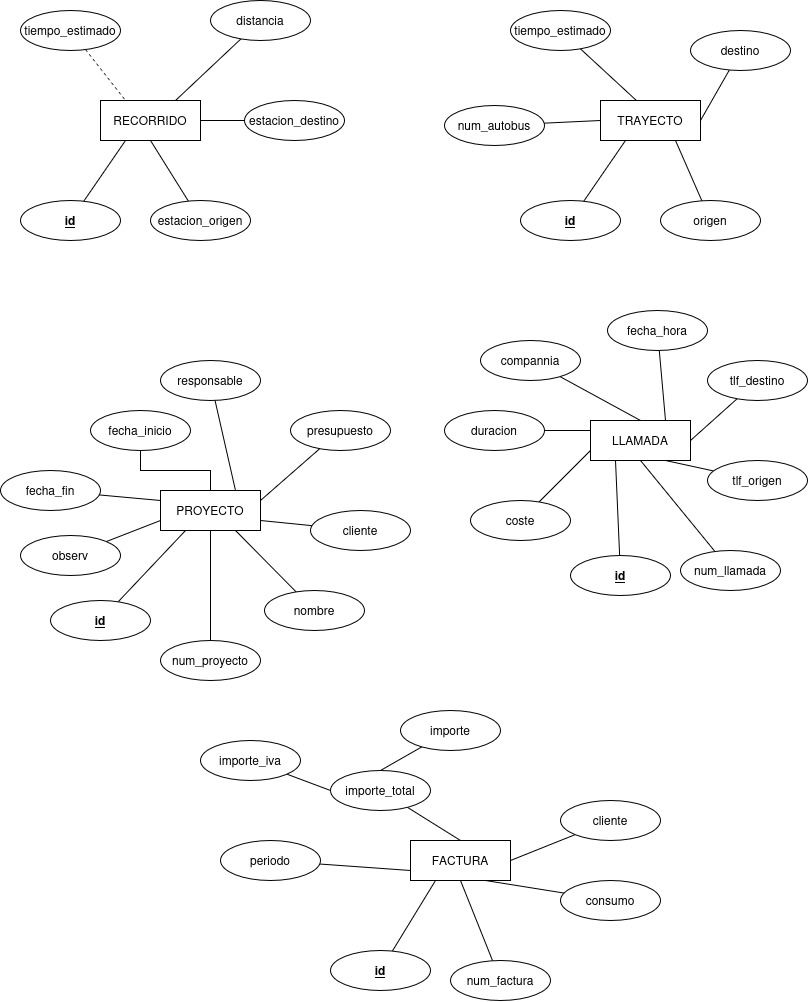

The diagram above was exported from draw.io. Its source (the exported page's mxGraphModel, read from the mxfile embedded in the PNG):
<mxGraphModel dx="943" dy="1136" grid="1" gridSize="10" guides="1" tooltips="1" connect="1" arrows="1" fold="1" page="1" pageScale="1" pageWidth="827" pageHeight="1169" math="0" shadow="0">
  <root>
    <mxCell id="0" />
    <mxCell id="1" parent="0" />
    <mxCell id="CHBY7UVC07MqroMSi0_L-4" parent="1" style="whiteSpace=wrap;html=1;align=center;" value="&lt;font face=&quot;Helvetica&quot;&gt;RECORRIDO&lt;/font&gt;" vertex="1">
      <mxGeometry height="40" width="100" x="120" y="130" as="geometry" />
    </mxCell>
    <mxCell id="CHBY7UVC07MqroMSi0_L-5" parent="1" style="whiteSpace=wrap;html=1;align=center;" value="TRAYECTO" vertex="1">
      <mxGeometry height="40" width="100" x="620" y="130" as="geometry" />
    </mxCell>
    <mxCell id="CHBY7UVC07MqroMSi0_L-6" parent="1" style="whiteSpace=wrap;html=1;align=center;" value="PROYECTO" vertex="1">
      <mxGeometry height="40" width="100" x="180" y="520" as="geometry" />
    </mxCell>
    <mxCell id="CHBY7UVC07MqroMSi0_L-7" parent="1" style="whiteSpace=wrap;html=1;align=center;" value="LLAMADA" vertex="1">
      <mxGeometry height="40" width="100" x="610" y="450" as="geometry" />
    </mxCell>
    <mxCell id="CHBY7UVC07MqroMSi0_L-8" parent="1" style="whiteSpace=wrap;html=1;align=center;" value="FACTURA" vertex="1">
      <mxGeometry height="40" width="100" x="430" y="870" as="geometry" />
    </mxCell>
    <mxCell id="CHBY7UVC07MqroMSi0_L-14" edge="1" parent="1" source="CHBY7UVC07MqroMSi0_L-9" style="rounded=0;orthogonalLoop=1;jettySize=auto;html=1;entryX=0.25;entryY=1;entryDx=0;entryDy=0;defaultLabelBackgroundColor=page;endArrow=none;endFill=0;" target="CHBY7UVC07MqroMSi0_L-4">
      <mxGeometry relative="1" as="geometry" />
    </mxCell>
    <mxCell id="CHBY7UVC07MqroMSi0_L-9" parent="1" style="ellipse;whiteSpace=wrap;html=1;align=center;fontStyle=4;" value="&lt;b&gt;id&lt;/b&gt;" vertex="1">
      <mxGeometry height="40" width="100" x="40" y="230" as="geometry" />
    </mxCell>
    <mxCell id="CHBY7UVC07MqroMSi0_L-15" edge="1" parent="1" source="CHBY7UVC07MqroMSi0_L-10" style="rounded=0;orthogonalLoop=1;jettySize=auto;html=1;entryX=0.5;entryY=1;entryDx=0;entryDy=0;defaultLabelBackgroundColor=page;endArrow=none;endFill=0;" target="CHBY7UVC07MqroMSi0_L-4">
      <mxGeometry relative="1" as="geometry" />
    </mxCell>
    <mxCell id="CHBY7UVC07MqroMSi0_L-10" parent="1" style="ellipse;whiteSpace=wrap;html=1;align=center;" value="estacion_origen" vertex="1">
      <mxGeometry height="40" width="100" x="170" y="230" as="geometry" />
    </mxCell>
    <mxCell id="CHBY7UVC07MqroMSi0_L-18" edge="1" parent="1" source="CHBY7UVC07MqroMSi0_L-11" style="rounded=0;orthogonalLoop=1;jettySize=auto;html=1;entryX=1;entryY=0.5;entryDx=0;entryDy=0;defaultLabelBackgroundColor=page;endArrow=none;endFill=0;" target="CHBY7UVC07MqroMSi0_L-4">
      <mxGeometry relative="1" as="geometry" />
    </mxCell>
    <mxCell id="CHBY7UVC07MqroMSi0_L-11" parent="1" style="ellipse;whiteSpace=wrap;html=1;align=center;" value="estacion_destino" vertex="1">
      <mxGeometry height="40" width="100" x="264" y="130" as="geometry" />
    </mxCell>
    <mxCell id="CHBY7UVC07MqroMSi0_L-19" edge="1" parent="1" source="CHBY7UVC07MqroMSi0_L-12" style="rounded=0;orthogonalLoop=1;jettySize=auto;html=1;entryX=0.75;entryY=0;entryDx=0;entryDy=0;defaultLabelBackgroundColor=page;endArrow=none;endFill=0;" target="CHBY7UVC07MqroMSi0_L-4">
      <mxGeometry relative="1" as="geometry" />
    </mxCell>
    <mxCell id="CHBY7UVC07MqroMSi0_L-12" parent="1" style="ellipse;whiteSpace=wrap;html=1;align=center;" value="distancia" vertex="1">
      <mxGeometry height="40" width="100" x="230" y="30" as="geometry" />
    </mxCell>
    <mxCell id="CHBY7UVC07MqroMSi0_L-20" edge="1" parent="1" source="CHBY7UVC07MqroMSi0_L-13" style="rounded=0;orthogonalLoop=1;jettySize=auto;html=1;entryX=0.25;entryY=0;entryDx=0;entryDy=0;defaultLabelBackgroundColor=page;endArrow=none;endFill=0;dashed=1;" target="CHBY7UVC07MqroMSi0_L-4">
      <mxGeometry relative="1" as="geometry" />
    </mxCell>
    <mxCell id="CHBY7UVC07MqroMSi0_L-13" parent="1" style="ellipse;whiteSpace=wrap;html=1;align=center;" value="tiempo_estimado" vertex="1">
      <mxGeometry height="40" width="100" x="40" y="40" as="geometry" />
    </mxCell>
    <mxCell id="CHBY7UVC07MqroMSi0_L-26" edge="1" parent="1" source="CHBY7UVC07MqroMSi0_L-21" style="rounded=0;orthogonalLoop=1;jettySize=auto;html=1;entryX=0.25;entryY=1;entryDx=0;entryDy=0;defaultLabelBackgroundColor=page;endArrow=none;endFill=0;" target="CHBY7UVC07MqroMSi0_L-5">
      <mxGeometry relative="1" as="geometry" />
    </mxCell>
    <mxCell id="CHBY7UVC07MqroMSi0_L-21" parent="1" style="ellipse;whiteSpace=wrap;html=1;align=center;fontStyle=4;" value="&lt;b&gt;id&lt;/b&gt;" vertex="1">
      <mxGeometry height="40" width="100" x="540" y="230" as="geometry" />
    </mxCell>
    <mxCell id="CHBY7UVC07MqroMSi0_L-27" edge="1" parent="1" source="CHBY7UVC07MqroMSi0_L-22" style="rounded=0;orthogonalLoop=1;jettySize=auto;html=1;entryX=0.75;entryY=1;entryDx=0;entryDy=0;defaultLabelBackgroundColor=page;endArrow=none;endFill=0;" target="CHBY7UVC07MqroMSi0_L-5">
      <mxGeometry relative="1" as="geometry" />
    </mxCell>
    <mxCell id="CHBY7UVC07MqroMSi0_L-22" parent="1" style="ellipse;whiteSpace=wrap;html=1;align=center;" value="origen" vertex="1">
      <mxGeometry height="40" width="100" x="680" y="230" as="geometry" />
    </mxCell>
    <mxCell id="CHBY7UVC07MqroMSi0_L-23" parent="1" style="ellipse;whiteSpace=wrap;html=1;align=center;" value="tiempo_estimado" vertex="1">
      <mxGeometry height="40" width="100" x="530" y="40" as="geometry" />
    </mxCell>
    <mxCell id="CHBY7UVC07MqroMSi0_L-28" edge="1" parent="1" source="CHBY7UVC07MqroMSi0_L-24" style="rounded=0;orthogonalLoop=1;jettySize=auto;html=1;entryX=1;entryY=0.5;entryDx=0;entryDy=0;defaultLabelBackgroundColor=page;endArrow=none;endFill=0;" target="CHBY7UVC07MqroMSi0_L-5">
      <mxGeometry relative="1" as="geometry" />
    </mxCell>
    <mxCell id="CHBY7UVC07MqroMSi0_L-24" parent="1" style="ellipse;whiteSpace=wrap;html=1;align=center;" value="destino" vertex="1">
      <mxGeometry height="40" width="100" x="710" y="60" as="geometry" />
    </mxCell>
    <mxCell id="CHBY7UVC07MqroMSi0_L-30" edge="1" parent="1" source="CHBY7UVC07MqroMSi0_L-25" style="rounded=0;orthogonalLoop=1;jettySize=auto;html=1;entryX=0;entryY=0.5;entryDx=0;entryDy=0;defaultLabelBackgroundColor=page;endArrow=none;endFill=0;" target="CHBY7UVC07MqroMSi0_L-5">
      <mxGeometry relative="1" as="geometry" />
    </mxCell>
    <mxCell id="CHBY7UVC07MqroMSi0_L-25" parent="1" style="ellipse;whiteSpace=wrap;html=1;align=center;" value="num_autobus" vertex="1">
      <mxGeometry height="40" width="100" x="464" y="135" as="geometry" />
    </mxCell>
    <mxCell id="CHBY7UVC07MqroMSi0_L-29" edge="1" parent="1" source="CHBY7UVC07MqroMSi0_L-23" style="rounded=0;orthogonalLoop=1;jettySize=auto;html=1;entryX=0.356;entryY=-0.007;entryDx=0;entryDy=0;entryPerimeter=0;defaultLabelBackgroundColor=page;endArrow=none;endFill=0;" target="CHBY7UVC07MqroMSi0_L-5">
      <mxGeometry relative="1" as="geometry" />
    </mxCell>
    <mxCell id="CHBY7UVC07MqroMSi0_L-40" edge="1" parent="1" source="CHBY7UVC07MqroMSi0_L-31" style="rounded=0;orthogonalLoop=1;jettySize=auto;html=1;entryX=0.25;entryY=1;entryDx=0;entryDy=0;defaultLabelBackgroundColor=page;endArrow=none;endFill=0;" target="CHBY7UVC07MqroMSi0_L-6">
      <mxGeometry relative="1" as="geometry" />
    </mxCell>
    <mxCell id="CHBY7UVC07MqroMSi0_L-31" parent="1" style="ellipse;whiteSpace=wrap;html=1;align=center;fontStyle=4;" value="&lt;b&gt;id&lt;/b&gt;" vertex="1">
      <mxGeometry height="40" width="100" x="70" y="630" as="geometry" />
    </mxCell>
    <mxCell id="CHBY7UVC07MqroMSi0_L-41" edge="1" parent="1" source="CHBY7UVC07MqroMSi0_L-32" style="rounded=0;orthogonalLoop=1;jettySize=auto;html=1;entryX=0.5;entryY=1;entryDx=0;entryDy=0;defaultLabelBackgroundColor=page;endArrow=none;endFill=0;" target="CHBY7UVC07MqroMSi0_L-6">
      <mxGeometry relative="1" as="geometry" />
    </mxCell>
    <mxCell id="CHBY7UVC07MqroMSi0_L-32" parent="1" style="ellipse;whiteSpace=wrap;html=1;align=center;" value="num_proyecto" vertex="1">
      <mxGeometry height="40" width="100" x="180" y="670" as="geometry" />
    </mxCell>
    <mxCell id="CHBY7UVC07MqroMSi0_L-42" edge="1" parent="1" source="CHBY7UVC07MqroMSi0_L-33" style="rounded=0;orthogonalLoop=1;jettySize=auto;html=1;entryX=0.75;entryY=1;entryDx=0;entryDy=0;defaultLabelBackgroundColor=page;endArrow=none;endFill=0;" target="CHBY7UVC07MqroMSi0_L-6">
      <mxGeometry relative="1" as="geometry" />
    </mxCell>
    <mxCell id="CHBY7UVC07MqroMSi0_L-33" parent="1" style="ellipse;whiteSpace=wrap;html=1;align=center;" value="nombre" vertex="1">
      <mxGeometry height="40" width="100" x="284" y="620" as="geometry" />
    </mxCell>
    <mxCell id="CHBY7UVC07MqroMSi0_L-43" edge="1" parent="1" source="CHBY7UVC07MqroMSi0_L-34" style="rounded=0;orthogonalLoop=1;jettySize=auto;html=1;entryX=1;entryY=0.75;entryDx=0;entryDy=0;defaultLabelBackgroundColor=page;endArrow=none;endFill=0;" target="CHBY7UVC07MqroMSi0_L-6">
      <mxGeometry relative="1" as="geometry" />
    </mxCell>
    <mxCell id="CHBY7UVC07MqroMSi0_L-34" parent="1" style="ellipse;whiteSpace=wrap;html=1;align=center;" value="cliente" vertex="1">
      <mxGeometry height="40" width="100" x="330" y="540" as="geometry" />
    </mxCell>
    <mxCell id="CHBY7UVC07MqroMSi0_L-44" edge="1" parent="1" source="CHBY7UVC07MqroMSi0_L-35" style="rounded=0;orthogonalLoop=1;jettySize=auto;html=1;entryX=1;entryY=0.25;entryDx=0;entryDy=0;defaultLabelBackgroundColor=page;endArrow=none;endFill=0;" target="CHBY7UVC07MqroMSi0_L-6">
      <mxGeometry relative="1" as="geometry" />
    </mxCell>
    <mxCell id="CHBY7UVC07MqroMSi0_L-35" parent="1" style="ellipse;whiteSpace=wrap;html=1;align=center;" value="presupuesto" vertex="1">
      <mxGeometry height="40" width="100" x="310" y="440" as="geometry" />
    </mxCell>
    <mxCell id="CHBY7UVC07MqroMSi0_L-45" edge="1" parent="1" source="CHBY7UVC07MqroMSi0_L-36" style="rounded=0;orthogonalLoop=1;jettySize=auto;html=1;entryX=0.75;entryY=0;entryDx=0;entryDy=0;defaultLabelBackgroundColor=page;endArrow=none;endFill=0;" target="CHBY7UVC07MqroMSi0_L-6">
      <mxGeometry relative="1" as="geometry" />
    </mxCell>
    <mxCell id="CHBY7UVC07MqroMSi0_L-36" parent="1" style="ellipse;whiteSpace=wrap;html=1;align=center;" value="responsable" vertex="1">
      <mxGeometry height="40" width="100" x="180" y="390" as="geometry" />
    </mxCell>
    <mxCell id="CHBY7UVC07MqroMSi0_L-46" edge="1" parent="1" source="CHBY7UVC07MqroMSi0_L-37" style="edgeStyle=orthogonalEdgeStyle;rounded=0;orthogonalLoop=1;jettySize=auto;html=1;entryX=0.5;entryY=0;entryDx=0;entryDy=0;defaultLabelBackgroundColor=page;endArrow=none;endFill=0;" target="CHBY7UVC07MqroMSi0_L-6">
      <mxGeometry relative="1" as="geometry" />
    </mxCell>
    <mxCell id="CHBY7UVC07MqroMSi0_L-37" parent="1" style="ellipse;whiteSpace=wrap;html=1;align=center;" value="fecha_inicio" vertex="1">
      <mxGeometry height="40" width="100" x="110" y="440" as="geometry" />
    </mxCell>
    <mxCell id="CHBY7UVC07MqroMSi0_L-47" edge="1" parent="1" source="CHBY7UVC07MqroMSi0_L-38" style="rounded=0;orthogonalLoop=1;jettySize=auto;html=1;entryX=0;entryY=0.25;entryDx=0;entryDy=0;defaultLabelBackgroundColor=page;endArrow=none;endFill=0;" target="CHBY7UVC07MqroMSi0_L-6">
      <mxGeometry relative="1" as="geometry" />
    </mxCell>
    <mxCell id="CHBY7UVC07MqroMSi0_L-38" parent="1" style="ellipse;whiteSpace=wrap;html=1;align=center;" value="fecha_fin" vertex="1">
      <mxGeometry height="40" width="100" x="20" y="500" as="geometry" />
    </mxCell>
    <mxCell id="CHBY7UVC07MqroMSi0_L-48" edge="1" parent="1" source="CHBY7UVC07MqroMSi0_L-39" style="rounded=0;orthogonalLoop=1;jettySize=auto;html=1;entryX=0;entryY=0.75;entryDx=0;entryDy=0;defaultLabelBackgroundColor=page;endArrow=none;endFill=0;" target="CHBY7UVC07MqroMSi0_L-6">
      <mxGeometry relative="1" as="geometry" />
    </mxCell>
    <mxCell id="CHBY7UVC07MqroMSi0_L-39" parent="1" style="ellipse;whiteSpace=wrap;html=1;align=center;" value="observ" vertex="1">
      <mxGeometry height="40" width="100" x="40" y="565" as="geometry" />
    </mxCell>
    <mxCell id="CHBY7UVC07MqroMSi0_L-62" edge="1" parent="1" source="CHBY7UVC07MqroMSi0_L-49" style="rounded=0;orthogonalLoop=1;jettySize=auto;html=1;entryX=0.25;entryY=1;entryDx=0;entryDy=0;defaultLabelBackgroundColor=page;endArrow=none;endFill=0;" target="CHBY7UVC07MqroMSi0_L-7">
      <mxGeometry relative="1" as="geometry" />
    </mxCell>
    <mxCell id="CHBY7UVC07MqroMSi0_L-49" parent="1" style="ellipse;whiteSpace=wrap;html=1;align=center;fontStyle=4;" value="&lt;b&gt;id&lt;/b&gt;" vertex="1">
      <mxGeometry height="40" width="100" x="590" y="585" as="geometry" />
    </mxCell>
    <mxCell id="CHBY7UVC07MqroMSi0_L-63" edge="1" parent="1" source="CHBY7UVC07MqroMSi0_L-50" style="rounded=0;orthogonalLoop=1;jettySize=auto;html=1;entryX=0.5;entryY=1;entryDx=0;entryDy=0;defaultLabelBackgroundColor=page;endArrow=none;endFill=0;" target="CHBY7UVC07MqroMSi0_L-7">
      <mxGeometry relative="1" as="geometry" />
    </mxCell>
    <mxCell id="CHBY7UVC07MqroMSi0_L-50" parent="1" style="ellipse;whiteSpace=wrap;html=1;align=center;" value="num_llamada" vertex="1">
      <mxGeometry height="40" width="100" x="700" y="580" as="geometry" />
    </mxCell>
    <mxCell id="CHBY7UVC07MqroMSi0_L-64" edge="1" parent="1" source="CHBY7UVC07MqroMSi0_L-51" style="rounded=0;orthogonalLoop=1;jettySize=auto;html=1;entryX=0.75;entryY=1;entryDx=0;entryDy=0;defaultLabelBackgroundColor=page;endArrow=none;endFill=0;" target="CHBY7UVC07MqroMSi0_L-7">
      <mxGeometry relative="1" as="geometry" />
    </mxCell>
    <mxCell id="CHBY7UVC07MqroMSi0_L-51" parent="1" style="ellipse;whiteSpace=wrap;html=1;align=center;" value="tlf_origen" vertex="1">
      <mxGeometry height="40" width="100" x="727" y="490" as="geometry" />
    </mxCell>
    <mxCell id="CHBY7UVC07MqroMSi0_L-65" edge="1" parent="1" source="CHBY7UVC07MqroMSi0_L-52" style="rounded=0;orthogonalLoop=1;jettySize=auto;html=1;entryX=1;entryY=0.5;entryDx=0;entryDy=0;defaultLabelBackgroundColor=page;endArrow=none;endFill=0;" target="CHBY7UVC07MqroMSi0_L-7">
      <mxGeometry relative="1" as="geometry" />
    </mxCell>
    <mxCell id="CHBY7UVC07MqroMSi0_L-52" parent="1" style="ellipse;whiteSpace=wrap;html=1;align=center;" value="tlf_destino" vertex="1">
      <mxGeometry height="40" width="100" x="727" y="390" as="geometry" />
    </mxCell>
    <mxCell id="CHBY7UVC07MqroMSi0_L-66" edge="1" parent="1" source="CHBY7UVC07MqroMSi0_L-53" style="rounded=0;orthogonalLoop=1;jettySize=auto;html=1;entryX=0.75;entryY=0;entryDx=0;entryDy=0;defaultLabelBackgroundColor=page;endArrow=none;endFill=0;" target="CHBY7UVC07MqroMSi0_L-7">
      <mxGeometry relative="1" as="geometry" />
    </mxCell>
    <mxCell id="CHBY7UVC07MqroMSi0_L-53" parent="1" style="ellipse;whiteSpace=wrap;html=1;align=center;" value="fecha_hora" vertex="1">
      <mxGeometry height="40" width="100" x="627" y="340" as="geometry" />
    </mxCell>
    <mxCell id="CHBY7UVC07MqroMSi0_L-67" edge="1" parent="1" source="CHBY7UVC07MqroMSi0_L-54" style="rounded=0;orthogonalLoop=1;jettySize=auto;html=1;entryX=0.5;entryY=0;entryDx=0;entryDy=0;defaultLabelBackgroundColor=page;endArrow=none;endFill=0;" target="CHBY7UVC07MqroMSi0_L-7">
      <mxGeometry relative="1" as="geometry" />
    </mxCell>
    <mxCell id="CHBY7UVC07MqroMSi0_L-54" parent="1" style="ellipse;whiteSpace=wrap;html=1;align=center;" value="compannia" vertex="1">
      <mxGeometry height="40" width="100" x="500" y="370" as="geometry" />
    </mxCell>
    <mxCell id="CHBY7UVC07MqroMSi0_L-68" edge="1" parent="1" source="CHBY7UVC07MqroMSi0_L-55" style="rounded=0;orthogonalLoop=1;jettySize=auto;html=1;entryX=0;entryY=0.25;entryDx=0;entryDy=0;defaultLabelBackgroundColor=page;endArrow=none;endFill=0;" target="CHBY7UVC07MqroMSi0_L-7">
      <mxGeometry relative="1" as="geometry" />
    </mxCell>
    <mxCell id="CHBY7UVC07MqroMSi0_L-55" parent="1" style="ellipse;whiteSpace=wrap;html=1;align=center;" value="duracion" vertex="1">
      <mxGeometry height="40" width="100" x="464" y="440" as="geometry" />
    </mxCell>
    <mxCell id="CHBY7UVC07MqroMSi0_L-69" edge="1" parent="1" source="CHBY7UVC07MqroMSi0_L-56" style="rounded=0;orthogonalLoop=1;jettySize=auto;html=1;entryX=0;entryY=0.75;entryDx=0;entryDy=0;defaultLabelBackgroundColor=page;endArrow=none;endFill=0;" target="CHBY7UVC07MqroMSi0_L-7">
      <mxGeometry relative="1" as="geometry" />
    </mxCell>
    <mxCell id="CHBY7UVC07MqroMSi0_L-56" parent="1" style="ellipse;whiteSpace=wrap;html=1;align=center;" value="coste" vertex="1">
      <mxGeometry height="40" width="100" x="490" y="530" as="geometry" />
    </mxCell>
    <mxCell id="CHBY7UVC07MqroMSi0_L-78" edge="1" parent="1" source="CHBY7UVC07MqroMSi0_L-70" style="rounded=0;orthogonalLoop=1;jettySize=auto;html=1;entryX=0.25;entryY=1;entryDx=0;entryDy=0;defaultLabelBackgroundColor=page;endArrow=none;endFill=0;" target="CHBY7UVC07MqroMSi0_L-8">
      <mxGeometry relative="1" as="geometry" />
    </mxCell>
    <mxCell id="CHBY7UVC07MqroMSi0_L-70" parent="1" style="ellipse;whiteSpace=wrap;html=1;align=center;fontStyle=4;" value="&lt;b&gt;id&lt;/b&gt;" vertex="1">
      <mxGeometry height="40" width="100" x="350" y="980" as="geometry" />
    </mxCell>
    <mxCell id="CHBY7UVC07MqroMSi0_L-79" edge="1" parent="1" source="CHBY7UVC07MqroMSi0_L-71" style="rounded=0;orthogonalLoop=1;jettySize=auto;html=1;entryX=0.5;entryY=1;entryDx=0;entryDy=0;defaultLabelBackgroundColor=page;endArrow=none;endFill=0;" target="CHBY7UVC07MqroMSi0_L-8">
      <mxGeometry relative="1" as="geometry" />
    </mxCell>
    <mxCell id="CHBY7UVC07MqroMSi0_L-71" parent="1" style="ellipse;whiteSpace=wrap;html=1;align=center;" value="num_factura" vertex="1">
      <mxGeometry height="40" width="100" x="470" y="990" as="geometry" />
    </mxCell>
    <mxCell id="CHBY7UVC07MqroMSi0_L-80" edge="1" parent="1" source="CHBY7UVC07MqroMSi0_L-72" style="rounded=0;orthogonalLoop=1;jettySize=auto;html=1;entryX=0.75;entryY=1;entryDx=0;entryDy=0;defaultLabelBackgroundColor=page;endArrow=none;endFill=0;" target="CHBY7UVC07MqroMSi0_L-8">
      <mxGeometry relative="1" as="geometry" />
    </mxCell>
    <mxCell id="CHBY7UVC07MqroMSi0_L-72" parent="1" style="ellipse;whiteSpace=wrap;html=1;align=center;" value="consumo" vertex="1">
      <mxGeometry height="40" width="100" x="580" y="910" as="geometry" />
    </mxCell>
    <mxCell id="CHBY7UVC07MqroMSi0_L-81" edge="1" parent="1" source="CHBY7UVC07MqroMSi0_L-73" style="rounded=0;orthogonalLoop=1;jettySize=auto;html=1;entryX=1;entryY=0.5;entryDx=0;entryDy=0;defaultLabelBackgroundColor=page;endArrow=none;endFill=0;" target="CHBY7UVC07MqroMSi0_L-8">
      <mxGeometry relative="1" as="geometry" />
    </mxCell>
    <mxCell id="CHBY7UVC07MqroMSi0_L-73" parent="1" style="ellipse;whiteSpace=wrap;html=1;align=center;" value="cliente" vertex="1">
      <mxGeometry height="40" width="100" x="580" y="830" as="geometry" />
    </mxCell>
    <mxCell id="CHBY7UVC07MqroMSi0_L-86" edge="1" parent="1" source="CHBY7UVC07MqroMSi0_L-74" style="rounded=0;orthogonalLoop=1;jettySize=auto;html=1;entryX=0.5;entryY=0;entryDx=0;entryDy=0;defaultLabelBackgroundColor=page;endArrow=none;endFill=0;" target="CHBY7UVC07MqroMSi0_L-76">
      <mxGeometry relative="1" as="geometry" />
    </mxCell>
    <mxCell id="CHBY7UVC07MqroMSi0_L-74" parent="1" style="ellipse;whiteSpace=wrap;html=1;align=center;" value="importe" vertex="1">
      <mxGeometry height="40" width="100" x="420" y="740" as="geometry" />
    </mxCell>
    <mxCell id="CHBY7UVC07MqroMSi0_L-87" edge="1" parent="1" source="CHBY7UVC07MqroMSi0_L-75" style="rounded=0;orthogonalLoop=1;jettySize=auto;html=1;entryX=0;entryY=0.5;entryDx=0;entryDy=0;defaultLabelBackgroundColor=page;endArrow=none;endFill=0;" target="CHBY7UVC07MqroMSi0_L-76">
      <mxGeometry relative="1" as="geometry" />
    </mxCell>
    <mxCell id="CHBY7UVC07MqroMSi0_L-75" parent="1" style="ellipse;whiteSpace=wrap;html=1;align=center;" value="importe_iva" vertex="1">
      <mxGeometry height="40" width="100" x="220" y="770" as="geometry" />
    </mxCell>
    <mxCell id="CHBY7UVC07MqroMSi0_L-88" edge="1" parent="1" source="CHBY7UVC07MqroMSi0_L-76" style="rounded=0;orthogonalLoop=1;jettySize=auto;html=1;entryX=0.5;entryY=0;entryDx=0;entryDy=0;defaultLabelBackgroundColor=page;endArrow=none;endFill=0;" target="CHBY7UVC07MqroMSi0_L-8">
      <mxGeometry relative="1" as="geometry" />
    </mxCell>
    <mxCell id="CHBY7UVC07MqroMSi0_L-76" parent="1" style="ellipse;whiteSpace=wrap;html=1;align=center;" value="importe_total" vertex="1">
      <mxGeometry height="40" width="100" x="350" y="800" as="geometry" />
    </mxCell>
    <mxCell id="CHBY7UVC07MqroMSi0_L-85" edge="1" parent="1" source="CHBY7UVC07MqroMSi0_L-77" style="rounded=0;orthogonalLoop=1;jettySize=auto;html=1;entryX=0;entryY=0.75;entryDx=0;entryDy=0;defaultLabelBackgroundColor=page;endArrow=none;endFill=0;" target="CHBY7UVC07MqroMSi0_L-8">
      <mxGeometry relative="1" as="geometry" />
    </mxCell>
    <mxCell id="CHBY7UVC07MqroMSi0_L-77" parent="1" style="ellipse;whiteSpace=wrap;html=1;align=center;" value="periodo" vertex="1">
      <mxGeometry height="40" width="100" x="240" y="870" as="geometry" />
    </mxCell>
  </root>
</mxGraphModel>